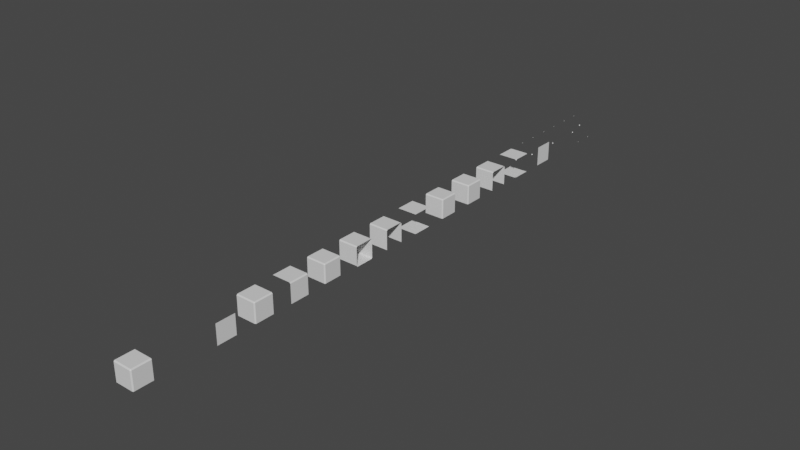# Source: CorneredBlockFull.blend  (saved by Blender 3.4.6; exported with 4.5.12 LTS)
import bpy
from mathutils import Matrix  # noqa: F401  (used for matrix-valued properties, if any)

bpy.ops.wm.read_factory_settings(use_empty=True)
scene = bpy.context.scene
scene.name = 'Scene'

# ---- collections
col_collection = bpy.data.collections.new('Collection'); scene.collection.children.link(col_collection)

# ---- materials (node trees are filled in below, after node groups)
mat_material = bpy.data.materials.new('Material')
mat_material.alpha_threshold = 0.0
mat_material.use_transparent_shadow = False
mat_material.roughness = 0.5
mat_material.line_color = (0.0, 0.0, 0.0, 1.0)

# ---- material node trees
mat_material.use_nodes = True; mat_material.node_tree.nodes.clear()
_N = mat_material.node_tree.nodes; _L = mat_material.node_tree.links
n0 = _N.new('ShaderNodeOutputMaterial'); n0.name = 'Material Output'; n0.location = (300, 300)
n1 = _N.new('ShaderNodeBsdfPrincipled'); n1.name = 'Principled BSDF'; n1.location = (10, 300)
n1.distribution = 'GGX'
n1.subsurface_method = 'RANDOM_WALK_SKIN'
n1.inputs[3].default_value = 1.45
n1.inputs[27].default_value = (0.0, 0.0, 0.0, 1.0)
n1.inputs[28].default_value = 1.0
_L.new(n1.outputs[0], n0.inputs[0])
n0.is_active_output = True

# ---- world
world_world = bpy.data.worlds.new('World'); scene.world = world_world
world_world.use_nodes = True; world_world.node_tree.nodes.clear()
_N = world_world.node_tree.nodes; _L = world_world.node_tree.links
n0 = _N.new('ShaderNodeOutputWorld'); n0.name = 'World Output'; n0.location = (300, 300)
n1 = _N.new('ShaderNodeBackground'); n1.name = 'Background'; n1.location = (10, 300)
n1.inputs[0].default_value = (0.05088, 0.05088, 0.05088, 1.0)
_L.new(n1.outputs[0], n0.inputs[0])
n0.is_active_output = True
world_world.color = (0.05088, 0.05088, 0.05088)
world_world.use_sun_shadow = False
world_world.sun_shadow_jitter_overblur = 0.0

# ---- meshes
me_cube = bpy.data.meshes.new('Cube')
me_cube.from_pydata([(0.5, -0.5, 0.5), (0.5, -0.5, -0.5), (-0.5, -0.5, 0.5), (-0.5, -0.5, -0.5), (-0.5, 0.5, 0.5), (0.5, 0.5, -0.5), (0.5, 0.5, 0.5)], [], [(1, 0, 2, 3), (2, 0, 6, 4), (0, 1, 5, 6)])
_uv = me_cube.uv_layers.new(name='UVMap')
_uv.uv.foreach_set('vector', [0.1667, -0.1667, 0.8333, 0.1667, -0.1667, 0.8333, -0.1667, -0.1667, -0.1667, 0.8333, 0.8333, 0.1667, 0.8333, 0.1667, -0.1667, 0.8333, 0.8333, 0.1667, 0.1667, -0.1667, 0.1667, -0.1667, 0.8333, 0.1667])
me_cube.materials.append(mat_material)
me_cube.use_mirror_vertex_groups = False
me_cube.update()
me_cube_002 = bpy.data.meshes.new('Cube.002')
me_cube_002.from_pydata([(-0.5, -0.5, -0.5), (-0.5, -0.5, 0.5), (-0.5, 0.5, -0.5), (-0.5, 0.5, 0.5), (0.5, -0.5, -0.5), (0.5, -0.5, 0.5), (0.5, 0.5, -0.5), (0.5, 0.5, 0.5)], [], [(6, 7, 5, 4), (5, 7, 3, 1), (5, 1, 0, 4), (7, 6, 2, 3), (6, 4, 0, 2)])
_uv = me_cube_002.uv_layers.new(name='UVMap')
_uv.uv.foreach_set('vector', [0.375, 0.5, 0.625, 0.5, 0.625, 0.75, 0.375, 0.75, 0.625, 0.75, 0.625, 0.5, 0.875, 0.5, 0.625, 1.0, 0.625, 0.75, 0.625, 1.0, 0.125, 0.75, 0.375, 0.75, 0.625, 0.5, 0.375, 0.5, 0.375, 0.25, 0.875, 0.5, 0.375, 0.5, 0.375, 0.75, 0.125, 0.75, 0.375, 0.25])
me_cube_002.materials.append(mat_material)
me_cube_002.update()
me_cube_007 = bpy.data.meshes.new('Cube.007')
me_cube_007.from_pydata([(-0.5, -0.5, -0.5), (-0.5, -0.5, 0.5), (-0.5, 0.5, -0.5), (-0.5, 0.5, 0.5), (0.5, -0.5, -0.5), (0.5, -0.5, 0.5), (0.5, 0.5, -0.5), (0.5, 0.5, 0.5)], [], [(5, 7, 3, 1), (7, 6, 2, 3), (5, 1, 0, 4), (6, 7, 5, 4)])
_uv = me_cube_007.uv_layers.new(name='UVMap')
_uv.uv.foreach_set('vector', [0.5903, 0.4034, 0.4255, 0.571, 0.0853, 0.4406, 0.4641, 0.0658, 0.4255, 0.571, 0.5654, 0.9129, 9.912e-05, 0.9995, 0.0853, 0.4406, 0.5903, 0.4034, 0.4641, 0.0658, 0.983, 9.918e-05, 0.9264, 0.5163, 0.5654, 0.9129, 0.4255, 0.571, 0.5903, 0.4034, 0.9264, 0.5163])
me_cube_007.materials.append(mat_material)
me_cube_007.update()
me_cube_009 = bpy.data.meshes.new('Cube.009')
me_cube_009.from_pydata([(-0.5, -0.5, -0.5), (-0.5, -0.5, 0.5), (-0.5, 0.5, -0.5), (-0.5, 0.5, 0.5), (0.5, -0.5, -0.5), (0.5, -0.5, 0.5), (0.5, 0.5, -0.5), (0.5, 0.5, 0.5)], [], [(6, 7, 5, 4), (0, 2, 6, 4), (1, 3, 2, 0), (2, 3, 7, 6), (1, 0, 4, 5), (3, 1, 5, 7)])
_uv = me_cube_009.uv_layers.new(name='UVMap')
_uv.uv.foreach_set('vector', [1.0, 0.0, 1.0, 1.0, 1.0, 1.0, 1.0, 0.0, 0.0, 0.0, 0.0, 0.0, 1.0, 0.0, 1.0, 0.0, 0.0, 0.0, 0.0, 1.0, 0.0, 1.0, 0.0, 0.0, 1.0, 0.0, 0.0, 1.0, 1.0, 1.0, 1.0, 1.0, 0.0, 1.0, 0.0, 0.0, 0.0, 0.0, 1.0, 0.0, 1.0, 1.0, 0.0, 1.0, 0.0, 1.0, 1.0, 1.0])
me_cube_009.materials.append(mat_material)
me_cube_009.update()
me_cube_011 = bpy.data.meshes.new('Cube.011')
me_cube_011.from_pydata([(0.5, -0.5, 0.5), (0.5, 0.5, -0.5), (0.5, 0.5, 0.5), (0.5, -0.5, -0.5)], [], [(0, 3, 1, 2)])
_uv = me_cube_011.uv_layers.new(name='UVMap')
_uv.uv.foreach_set('vector', [0.0, 0.0, 1.0, 0.0, 1.0, 1.0, 0.0, 1.0])
me_cube_011.materials.append(mat_material)
me_cube_011.update()
me_cube_006 = bpy.data.meshes.new('Cube.006')
me_cube_006.from_pydata([(0.5, -0.5, 0.5), (0.5, 0.5, -0.5), (0.5, 0.5, 0.5), (0.5, -0.5, -0.5), (-0.5, -0.5, 0.5), (-0.5, 0.5, 0.5)], [], [(0, 3, 1, 2), (0, 2, 5, 4)])
_uv = me_cube_006.uv_layers.new(name='UVMap')
_uv.uv.foreach_set('vector', [0.0, 0.0, 1.0, 0.0, 1.0, 1.0, 0.0, 1.0, 0.0, 0.0, 0.0, 1.0, 0.0, 1.0, 0.0, 0.0])
me_cube_006.materials.append(mat_material)
me_cube_006.update()
me_cube_008 = bpy.data.meshes.new('Cube.008')
me_cube_008.from_pydata([(-0.5, -0.5, -0.5), (-0.5, -0.5, 0.5), (-0.5, 0.5, -0.5), (-0.5, 0.5, 0.5), (0.5, -0.5, -0.5), (0.5, -0.5, 0.5), (0.5, 0.5, -0.5), (0.5, 0.5, 0.5)], [], [(5, 7, 3, 1), (5, 1, 0, 4), (7, 6, 2, 3), (6, 4, 0, 2)])
_uv = me_cube_008.uv_layers.new(name='UVMap')
_uv.uv.foreach_set('vector', [0.625, 0.75, 0.625, 0.5, 0.875, 0.5, 0.625, 1.0, 0.625, 0.75, 0.625, 1.0, 0.125, 0.75, 0.375, 0.75, 0.625, 0.5, 0.375, 0.5, 0.375, 0.25, 0.875, 0.5, 0.375, 0.5, 0.375, 0.75, 0.125, 0.75, 0.375, 0.25])
me_cube_008.materials.append(mat_material)
me_cube_008.update()
me_cube_010 = bpy.data.meshes.new('Cube.010')
me_cube_010.from_pydata([(-0.5, -0.5, -0.5), (-0.5, -0.5, 0.5), (-0.5, 0.5, -0.5), (-0.5, 0.5, 0.5), (0.5, -0.5, -0.5), (0.5, -0.5, 0.5), (0.5, 0.5, -0.5), (0.5, 0.5, 0.5)], [], [(5, 7, 3, 1), (5, 1, 0, 4), (7, 6, 2, 3)])
_uv = me_cube_010.uv_layers.new(name='UVMap')
_uv.uv.foreach_set('vector', [0.625, 0.75, 0.625, 0.5, 0.875, 0.5, 0.625, 1.0, 0.625, 0.75, 0.625, 1.0, 0.125, 0.75, 0.375, 0.75, 0.625, 0.5, 0.375, 0.5, 0.375, 0.25, 0.875, 0.5])
me_cube_010.materials.append(mat_material)
me_cube_010.update()
me_cube_012 = bpy.data.meshes.new('Cube.012')
me_cube_012.from_pydata([(0.5, -0.5, -0.5), (-0.5, 0.5, -0.5), (0.5, 0.5, -0.5), (-0.5, -0.5, -0.5), (0.5, -0.5, 0.5), (-0.5, 0.5, 0.5), (0.5, 0.5, 0.5), (-0.5, -0.5, 0.5)], [], [(0, 3, 1, 2), (4, 6, 5, 7)])
_uv = me_cube_012.uv_layers.new(name='UVMap')
_uv.uv.foreach_set('vector', [0.0, 0.0, 1.0, 0.0, 1.0, 1.0, 0.0, 1.0, 0.0, 0.0, 0.0, 1.0, 1.0, 1.0, 1.0, 0.0])
me_cube_012.materials.append(mat_material)
me_cube_012.update()
me_cube_001 = bpy.data.meshes.new('Cube.001')
me_cube_001.from_pydata([(-0.5, -0.45, -0.5), (-0.5, 0.45, -0.5), (-0.5, -0.5, 0.45), (-0.5, -0.45, 0.5), (-0.5, 0.45, 0.5), (-0.5, 0.5, 0.45), (0.5, -0.45, -0.5), (0.45, -0.5, -0.5), (0.45, -0.45, 0.5), (0.45, -0.5, 0.45), (0.5, -0.45, 0.45), (0.45, 0.5, -0.5), (0.5, 0.45, -0.5), (0.45, 0.45, 0.5), (0.5, 0.45, 0.45), (0.45, 0.5, 0.45), (-0.45, 0.45, 0.5), (-0.45, 0.5, 0.45), (-0.45, -0.45, 0.5), (-0.45, -0.5, 0.45), (-0.45, -0.5, -0.5), (-0.45, 0.5, -0.5), (0.5, 0.45, -0.45), (0.45, 0.5, -0.45), (0.45, -0.5, -0.45), (0.5, -0.45, -0.45), (-0.5, -0.5, -0.45), (-0.5, 0.5, -0.45), (-0.45, -0.5, -0.45), (-0.45, 0.5, -0.45)], [], [(27, 29, 1), (22, 14, 10, 25), (18, 16, 4, 3), (8, 9, 10), (13, 14, 15), (16, 13, 15, 17), (18, 3, 2, 19), (22, 12, 11, 23), (24, 7, 6, 25), (13, 8, 10, 14), (21, 1, 29), (24, 28, 20, 7), (8, 18, 19, 9), (4, 16, 17, 5), (8, 13, 16, 18), (23, 11, 21, 29), (15, 23, 29, 17), (9, 19, 28, 24), (19, 2, 26, 28), (9, 24, 25, 10), (14, 22, 23, 15), (12, 22, 25, 6), (17, 29, 27, 5), (26, 0, 28), (20, 28, 0)])
_uv = me_cube_001.uv_layers.new(name='UVMap')
_uv.uv.foreach_set('vector', [0.007897, 0.9483, 0.03823, 0.9446, 0.0, 0.0, 0.5699, 0.8627, 0.4426, 0.5776, 0.597, 0.4196, 0.8784, 0.5249, 0.4527, 0.1028, 0.1227, 0.4296, 0.1042, 0.4219, 0.4452, 0.08454, 0.5737, 0.3969, 0.6025, 0.3905, 0.597, 0.4196, 0.4187, 0.5542, 0.4426, 0.5776, 0.4133, 0.5837, 0.1227, 0.4296, 0.4187, 0.5542, 0.4133, 0.5837, 0.1005, 0.4753, 0.4527, 0.1028, 0.4452, 0.08454, 0.4901, 0.06251, 0.4967, 0.08174, 0.5699, 0.8627, 0.5835, 0.8931, 0.5371, 0.9173, 0.5252, 0.8851, 0.8978, 0.4809, 0.9292, 0.4905, 0.9084, 0.5362, 0.8784, 0.5249, 0.4187, 0.5542, 0.5737, 0.3969, 0.597, 0.4196, 0.4426, 0.5776, 0.03159, 0.9946, 0.0, 0.0, 0.03823, 0.9446, 0.8978, 0.4809, 0.9333, 0.03395, 0.9798, 0.02886, 0.9292, 0.4905, 0.5737, 0.3969, 0.4527, 0.1028, 0.4967, 0.08174, 0.6025, 0.3905, 0.1042, 0.4219, 0.1227, 0.4296, 0.1005, 0.4753, 0.08104, 0.4686, 0.5737, 0.3969, 0.4187, 0.5542, 0.1227, 0.4296, 0.4527, 0.1028, 0.5252, 0.8851, 0.5371, 0.9173, 0.03159, 0.9946, 0.03823, 0.9446, 0.4133, 0.5837, 0.5252, 0.8851, 0.03823, 0.9446, 0.1005, 0.4753, 0.6025, 0.3905, 0.4967, 0.08174, 0.9333, 0.03395, 0.8978, 0.4809, 0.4967, 0.08174, 0.4901, 0.06251, 0.9355, 0.006112, 0.9333, 0.03395, 0.6025, 0.3905, 0.8978, 0.4809, 0.8784, 0.5249, 0.597, 0.4196, 0.4426, 0.5776, 0.5699, 0.8627, 0.5252, 0.8851, 0.4133, 0.5837, 0.5835, 0.8931, 0.5699, 0.8627, 0.8784, 0.5249, 0.9084, 0.5362, 0.1005, 0.4753, 0.03823, 0.9446, 0.007897, 0.9483, 0.08104, 0.4686, 0.9355, 0.006112, 0.0, 0.0, 0.9333, 0.03395, 0.9798, 0.02886, 0.9333, 0.03395, 0.0, 0.0])
me_cube_001.materials.append(mat_material)
me_cube_001.update()
me_cube_003 = bpy.data.meshes.new('Cube.003')
me_cube_003.from_pydata([(-0.5, -0.45, -0.5), (-0.5, 0.45, -0.5), (0.5, -0.45, -0.5), (0.5, 0.45, -0.5), (0.45, -0.5, -0.5), (0.45, 0.5, -0.5), (-0.45, 0.5, -0.5), (-0.45, -0.5, -0.5), (0.5, 0.5, -0.45), (-0.5, 0.5, -0.45), (0.45, 0.5, -0.45), (-0.45, 0.5, -0.45), (-0.5, -0.5, -0.45), (0.5, -0.5, -0.45), (0.45, -0.5, -0.45), (-0.45, -0.5, -0.45), (-0.5, -0.5, 0.45), (-0.5, -0.45, 0.5), (-0.5, 0.45, 0.5), (-0.5, 0.5, 0.45), (0.5, -0.45, 0.5), (0.5, -0.5, 0.45), (0.5, 0.5, 0.45), (0.5, 0.45, 0.5), (0.45, -0.45, 0.5), (0.45, -0.5, 0.45), (0.45, 0.5, 0.45), (0.45, 0.45, 0.5), (-0.45, -0.5, 0.45), (-0.45, -0.45, 0.5), (-0.45, 0.5, 0.45), (-0.45, 0.45, 0.5)], [], [(30, 11, 9, 19), (5, 10, 3), (6, 1, 11), (9, 11, 1), (8, 3, 10), (21, 25, 14, 13), (10, 5, 6, 11), (14, 15, 7, 4), (25, 28, 15, 14), (24, 27, 31, 29), (20, 23, 27, 24), (26, 10, 11, 30), (22, 8, 10, 26), (29, 31, 18, 17), (14, 4, 2), (13, 14, 2), (7, 15, 0), (12, 0, 15), (29, 17, 16, 28), (27, 23, 22, 26), (20, 24, 25, 21), (31, 27, 26, 30), (24, 29, 28, 25), (18, 31, 30, 19), (28, 16, 12, 15)])
_uv = me_cube_003.uv_layers.new(name='UVMap')
_uv.uv.foreach_set('vector', [0.8367, 0.4883, 0.4038, 0.2782, 0.4046, 0.2648, 0.8502, 0.4876, 0.375, 0.4795, 0.391, 0.4807, 0.0, 0.0, 0.375, 0.2643, 0.0, 0.0, 0.4038, 0.2782, 0.4046, 0.2648, 0.4038, 0.2782, 0.0, 0.0, 0.3898, 0.5, 0.0, 0.0, 0.391, 0.4807, 0.6124, 0.75, 0.6114, 0.7695, 0.3664, 0.7509, 0.386, 0.75, 0.391, 0.4807, 0.375, 0.4795, 0.375, 0.2643, 0.4038, 0.2782, 0.3664, 0.7509, 0.1607, 0.7604, 0.1393, 0.75, 0.3545, 0.75, 0.6114, 0.7695, 0.6006, 0.9739, 0.1607, 0.7604, 0.3664, 0.7509, 0.626, 0.757, 0.6445, 0.5135, 0.8489, 0.5243, 0.6368, 0.9614, 0.625, 0.7375, 0.625, 0.5125, 0.6445, 0.5135, 0.626, 0.757, 0.6321, 0.499, 0.391, 0.4807, 0.4038, 0.2782, 0.8367, 0.4883, 0.6126, 0.5, 0.3898, 0.5, 0.391, 0.4807, 0.6321, 0.499, 0.6368, 0.9614, 0.8489, 0.5243, 0.8625, 0.525, 0.6375, 0.975, 0.3664, 0.7509, 0.3545, 0.75, 0.0, 0.0, 0.386, 0.75, 0.3664, 0.7509, 0.0, 0.0, 0.1393, 0.75, 0.1607, 0.7604, 0.0, 0.0, 0.1471, 0.761, 0.0, 0.0, 0.1607, 0.7604, 0.6368, 0.9614, 0.6375, 0.975, 0.5998, 0.9874, 0.6006, 0.9739, 0.6445, 0.5135, 0.625, 0.5125, 0.6126, 0.5, 0.6321, 0.499, 0.625, 0.7375, 0.626, 0.757, 0.6114, 0.7695, 0.6124, 0.75, 0.8489, 0.5243, 0.6445, 0.5135, 0.6321, 0.499, 0.8367, 0.4883, 0.626, 0.757, 0.6368, 0.9614, 0.6006, 0.9739, 0.6114, 0.7695, 0.8625, 0.525, 0.8489, 0.5243, 0.8367, 0.4883, 0.8502, 0.4876, 0.6006, 0.9739, 0.5998, 0.9874, 0.1471, 0.761, 0.1607, 0.7604])
me_cube_003.materials.append(mat_material)
me_cube_003.update()
me_cube_013 = bpy.data.meshes.new('Cube.013')
me_cube_013.from_pydata([(-0.5, -0.45, 0.5), (-0.5, 0.45, 0.5), (0.5, 0.45, 0.5), (0.5, -0.45, 0.5), (0.5, -0.5, 0.45), (-0.5, 0.5, 0.45), (0.5, 0.5, 0.45), (-0.5, -0.5, 0.45), (0.45, 0.5, 0.5), (-0.45, 0.5, 0.5), (-0.45, -0.5, 0.5), (0.45, -0.5, 0.5), (0.45, -0.45, 0.5), (-0.45, -0.45, 0.5), (0.45, 0.45, 0.5), (-0.45, 0.45, 0.5), (-0.5, -0.45, -0.5), (-0.5, 0.45, -0.5), (0.5, 0.45, -0.5), (0.5, -0.45, -0.5), (0.5, -0.5, -0.45), (-0.5, 0.5, -0.45), (0.5, 0.5, -0.45), (-0.5, -0.5, -0.45), (0.45, 0.5, -0.5), (-0.45, 0.5, -0.5), (-0.45, -0.5, -0.5), (0.45, -0.5, -0.5), (0.45, -0.45, -0.5), (-0.45, -0.45, -0.5), (0.45, 0.45, -0.5), (-0.45, 0.45, -0.5)], [], [(13, 15, 1, 0), (3, 2, 14, 12), (12, 14, 15, 13), (14, 8, 9, 15), (11, 12, 13, 10), (4, 3, 11), (3, 12, 11), (10, 13, 0), (0, 7, 10), (8, 14, 2), (2, 6, 8), (15, 9, 1), (5, 1, 9), (29, 16, 17, 31), (19, 28, 30, 18), (28, 29, 31, 30), (30, 31, 25, 24), (27, 26, 29, 28), (20, 27, 19), (19, 27, 28), (26, 16, 29), (16, 26, 23), (24, 18, 30), (18, 24, 22), (31, 17, 25), (21, 25, 17)])
_uv = me_cube_013.uv_layers.new(name='UVMap')
_uv.uv.foreach_set('vector', [0.6667, 0.3333, 0.6667, 0.6667, 1.0, 0.6667, 1.0, 0.3333, 0.0, 0.3333, 0.0, 0.6667, 0.3333, 0.6667, 0.3333, 0.3333, 0.3333, 0.3333, 0.3333, 0.6667, 0.6667, 0.6667, 0.6667, 0.3333, 0.3333, 0.6667, 0.3333, 1.0, 0.6667, 1.0, 0.6667, 0.6667, 0.3333, 0.0, 0.3333, 0.3333, 0.6667, 0.3333, 0.6667, 0.0, 0.0, 0.0, 0.0, 0.3333, 0.3333, 0.0, 0.0, 0.0, 0.0, 0.0, 0.0, 0.0, 0.0, 0.0, 0.0, 0.0, 0.0, 0.0, 0.0, 0.0, 0.0, 0.0, 0.0, 0.0, 0.0, 0.0, 0.0, 0.0, 0.0, 0.0, 0.0, 0.0, 0.0, 0.0, 0.0, 0.0, 0.0, 0.0, 0.0, 0.0, 0.0, 0.0, 1.0, 1.0, 0.0, 0.0, 0.6667, 1.0, 0.6667, 0.3333, 1.0, 0.3333, 1.0, 0.6667, 0.6667, 0.6667, 0.0, 0.3333, 0.3333, 0.3333, 0.3333, 0.6667, 0.0, 0.6667, 0.3333, 0.3333, 0.6667, 0.3333, 0.6667, 0.6667, 0.3333, 0.6667, 0.3333, 0.6667, 0.6667, 0.6667, 0.6667, 1.0, 0.3333, 1.0, 0.3333, 0.0, 0.6667, 0.0, 0.6667, 0.3333, 0.3333, 0.3333, 0.0, 0.0, 0.3333, 0.0, 0.0, 0.3333, 0.0, 0.0, 0.0, 0.0, 0.0, 0.0, 0.0, 0.0, 0.0, 0.0, 0.0, 0.0, 0.0, 0.0, 0.0, 0.0, 0.0, 0.0, 0.0, 0.0, 0.0, 0.0, 0.0, 0.0, 0.0, 0.0, 0.0, 0.0, 0.0, 0.0, 0.0, 0.0, 0.0, 0.0, 0.0, 0.0, 1.0, 1.0, 0.6667, 1.0, 0.0, 0.0])
me_cube_013.materials.append(mat_material)
me_cube_013.update()
me_cube_005 = bpy.data.meshes.new('Cube.005')
me_cube_005.from_pydata([(-0.5, -0.45, -0.5), (-0.5, 0.45, -0.5), (-0.5, 0.45, 0.5), (-0.5, -0.45, 0.5), (-0.45, -0.5, 0.5), (-0.45, 0.5, -0.5), (-0.45, 0.5, 0.5), (-0.45, -0.5, -0.5), (-0.5, 0.5, 0.45), (-0.5, 0.5, -0.45), (-0.5, -0.5, -0.45), (-0.5, -0.5, 0.45), (0.5, 0.5, -0.5), (0.5, 0.5, 0.5), (0.5, -0.5, -0.5), (0.5, -0.5, 0.5)], [], [(4, 3, 11), (0, 7, 10), (2, 6, 8), (5, 1, 9), (15, 14, 12, 13)])
_uv = me_cube_005.uv_layers.new(name='UVMap')
_uv.uv.foreach_set('vector', [0.0, 0.0, 0.0, 0.3333, 0.3333, 0.0, 0.0, 0.0, 0.0, 0.0, 0.0, 0.0, 0.0, 0.0, 0.0, 0.0, 0.0, 0.0, 1.0, 1.0, 0.0, 0.0, 0.6667, 1.0, 0.0, 0.0, 1.0, 0.0, 1.0, 1.0, 0.0, 1.0])
me_cube_005.materials.append(mat_material)
me_cube_005.update()
me_cube_004 = bpy.data.meshes.new('Cube.004')
me_cube_004.from_pydata([(-0.5, -0.45, -0.5), (-0.5, 0.45, -0.5), (-0.5, 0.45, 0.5), (-0.5, -0.45, 0.5), (-0.45, -0.5, 0.5), (-0.45, 0.5, -0.5), (-0.45, 0.5, 0.5), (-0.45, -0.5, -0.5), (-0.5, 0.5, 0.45), (-0.5, 0.5, -0.45), (-0.5, -0.5, -0.45), (-0.5, -0.5, 0.45)], [], [(4, 3, 11), (0, 7, 10), (2, 6, 8), (5, 1, 9)])
_uv = me_cube_004.uv_layers.new(name='UVMap')
_uv.uv.foreach_set('vector', [0.0, 0.0, 0.0, 0.3333, 0.3333, 0.0, 0.0, 0.0, 0.0, 0.0, 0.0, 0.0, 0.0, 0.0, 0.0, 0.0, 0.0, 0.0, 1.0, 1.0, 0.0, 0.0, 0.6667, 1.0])
me_cube_004.materials.append(mat_material)
me_cube_004.update()
me_cube_014 = bpy.data.meshes.new('Cube.014')
me_cube_014.from_pydata([(-0.5, -0.45, -0.5), (-0.5, 0.45, -0.5), (-0.5, 0.45, 0.5), (-0.5, -0.45, 0.5), (-0.45, -0.5, 0.5), (-0.45, 0.5, -0.5), (-0.45, 0.5, 0.5), (-0.45, -0.5, -0.5), (-0.5, 0.5, 0.45), (-0.5, 0.5, -0.45), (-0.5, -0.5, -0.45), (-0.5, -0.5, 0.45), (0.5, -0.45, 0.5), (0.5, 0.45, 0.5), (0.5, 0.45, -0.5), (0.5, -0.45, -0.5), (0.45, -0.5, -0.5), (0.45, 0.5, 0.5), (0.45, 0.5, -0.5), (0.45, -0.5, 0.5), (0.5, 0.5, -0.45), (0.5, 0.5, 0.45), (0.5, -0.5, 0.45), (0.5, -0.5, -0.45)], [], [(4, 3, 11), (0, 7, 10), (2, 6, 8), (5, 1, 9), (16, 15, 23), (12, 19, 22), (14, 18, 20), (17, 13, 21)])
_uv = me_cube_014.uv_layers.new(name='UVMap')
_uv.uv.foreach_set('vector', [0.0, 0.0, 0.0, 0.3333, 0.3333, 0.0, 0.0, 0.0, 0.0, 0.0, 0.0, 0.0, 0.0, 0.0, 0.0, 0.0, 0.0, 0.0, 1.0, 1.0, 0.0, 0.0, 0.6667, 1.0, 0.0, 0.0, 0.0, 0.3333, 0.3333, 0.0, 0.0, 0.0, 0.0, 0.0, 0.0, 0.0, 0.0, 0.0, 0.0, 0.0, 0.0, 0.0, 1.0, 1.0, 0.0, 0.0, 0.6667, 1.0])
me_cube_014.materials.append(mat_material)
me_cube_014.update()

# ---- objects
ob_3 = bpy.data.objects.new('3', me_cube)
ob_5 = bpy.data.objects.new('5', me_cube_002)
ob_9 = bpy.data.objects.new('9', me_cube_007)
ob_0 = bpy.data.objects.new('0', me_cube_009)
ob_2 = bpy.data.objects.new('2', me_cube_011)
ob_4 = bpy.data.objects.new('4', me_cube_006)
ob_6 = bpy.data.objects.new('6', me_cube_008)
ob_7 = bpy.data.objects.new('7', me_cube_010)
ob_8 = bpy.data.objects.new('8', me_cube_012)
ob_10 = bpy.data.objects.new('10', me_cube_001)
ob_11 = bpy.data.objects.new('11', me_cube_003)
ob_12 = bpy.data.objects.new('12', me_cube_013)
ob_13 = bpy.data.objects.new('13', me_cube_005)
ob_14 = bpy.data.objects.new('14', me_cube_004)
ob_15 = bpy.data.objects.new('15', me_cube_014)

# ---- transforms, parenting, visibility, modifiers, constraints
ob_3.location = (0.0, 6.0, 0.0)
ob_3.lock_rotations_4d = False
ob_3.empty_display_type = 'ARROWS'
ob_3.lineart.crease_threshold = 0.0
_m = ob_3.modifiers.new('Bevel', 'BEVEL')
_m.width = 0.05
_m.width_pct = 0.05
ob_5.location = (0.0, 10.0, 0.0)
_m = ob_5.modifiers.new('Bevel', 'BEVEL')
_m.width = 0.05
_m.width_pct = 0.05
ob_9.location = (0.0, 18.0, 0.0)
_m = ob_9.modifiers.new('Bevel', 'BEVEL')
_m.width = 0.05
_m.width_pct = 0.05
ob_0.location = (0.0, 0.0, 0.0)
_m = ob_0.modifiers.new('Bevel', 'BEVEL')
_m.width = 0.05
_m.width_pct = 0.05
ob_2.location = (0.0, 4.0, 0.0)
ob_4.location = (0.0, 8.0, 0.0)
_m = ob_4.modifiers.new('Bevel', 'BEVEL')
_m.width = 0.05
_m.width_pct = 0.05
ob_6.location = (0.0, 12.0, 0.0)
_m = ob_6.modifiers.new('Bevel', 'BEVEL')
_m.width = 0.05
_m.width_pct = 0.05
ob_7.location = (0.0, 14.0, 0.0)
_m = ob_7.modifiers.new('Bevel', 'BEVEL')
_m.width = 0.05
_m.width_pct = 0.05
ob_8.location = (0.0, 16.0, 0.0)
ob_10.location = (0.0, 20.0, 0.0)
_m = ob_10.modifiers.new('Triangulate', 'TRIANGULATE')
ob_11.location = (0.0, 22.0, 0.0)
ob_12.location = (0.0, 24.0, 0.0)
ob_13.location = (0.0, 26.0, 0.0)
ob_14.location = (0.0, 28.0, 0.0)
ob_15.location = (0.0, 30.0, 0.0)

# ---- collection membership
col_collection.objects.link(ob_3)
col_collection.objects.link(ob_5)
col_collection.objects.link(ob_9)
col_collection.objects.link(ob_0)
col_collection.objects.link(ob_2)
col_collection.objects.link(ob_4)
col_collection.objects.link(ob_6)
col_collection.objects.link(ob_7)
col_collection.objects.link(ob_8)
col_collection.objects.link(ob_10)
col_collection.objects.link(ob_11)
col_collection.objects.link(ob_12)
col_collection.objects.link(ob_13)
col_collection.objects.link(ob_14)
col_collection.objects.link(ob_15)

# ---- scene / render settings (as saved in the file)
scene.frame_start = 1; scene.frame_end = 250; scene.frame_set(1)
scene.render.engine = 'BLENDER_EEVEE_NEXT'
scene.cycles.sampling_pattern = 'TABULATED_SOBOL'
scene.cycles.use_light_tree = False
scene.view_settings.view_transform = 'Filmic'
bpy.context.view_layer.update()

# ---- added for rendering (the .blend has no active camera and no usable light): camera, sun
cam_auto = bpy.data.cameras.new('AutoCamera')
cam_auto.lens = 50.0
cam_auto.sensor_width = 36.0
cam_auto.clip_end = 1000.0
ob_auto_camera = bpy.data.objects.new('AutoCamera', cam_auto)
scene.collection.objects.link(ob_auto_camera)
ob_auto_camera.location = (28.7118, -19.4542, 22.9694)
ob_auto_camera.rotation_euler = (1.09748, -7.21219e-08, 0.694738)
scene.camera = ob_auto_camera
light_auto_sun = bpy.data.lights.new('AutoSun', 'SUN')
light_auto_sun.energy = 3.0
light_auto_sun.angle = 0.0523599
ob_auto_sun = bpy.data.objects.new('AutoSun', light_auto_sun)
scene.collection.objects.link(ob_auto_sun)
ob_auto_sun.rotation_euler = (0.872665, 0.174533, 0.523599)
bpy.context.view_layer.update()
